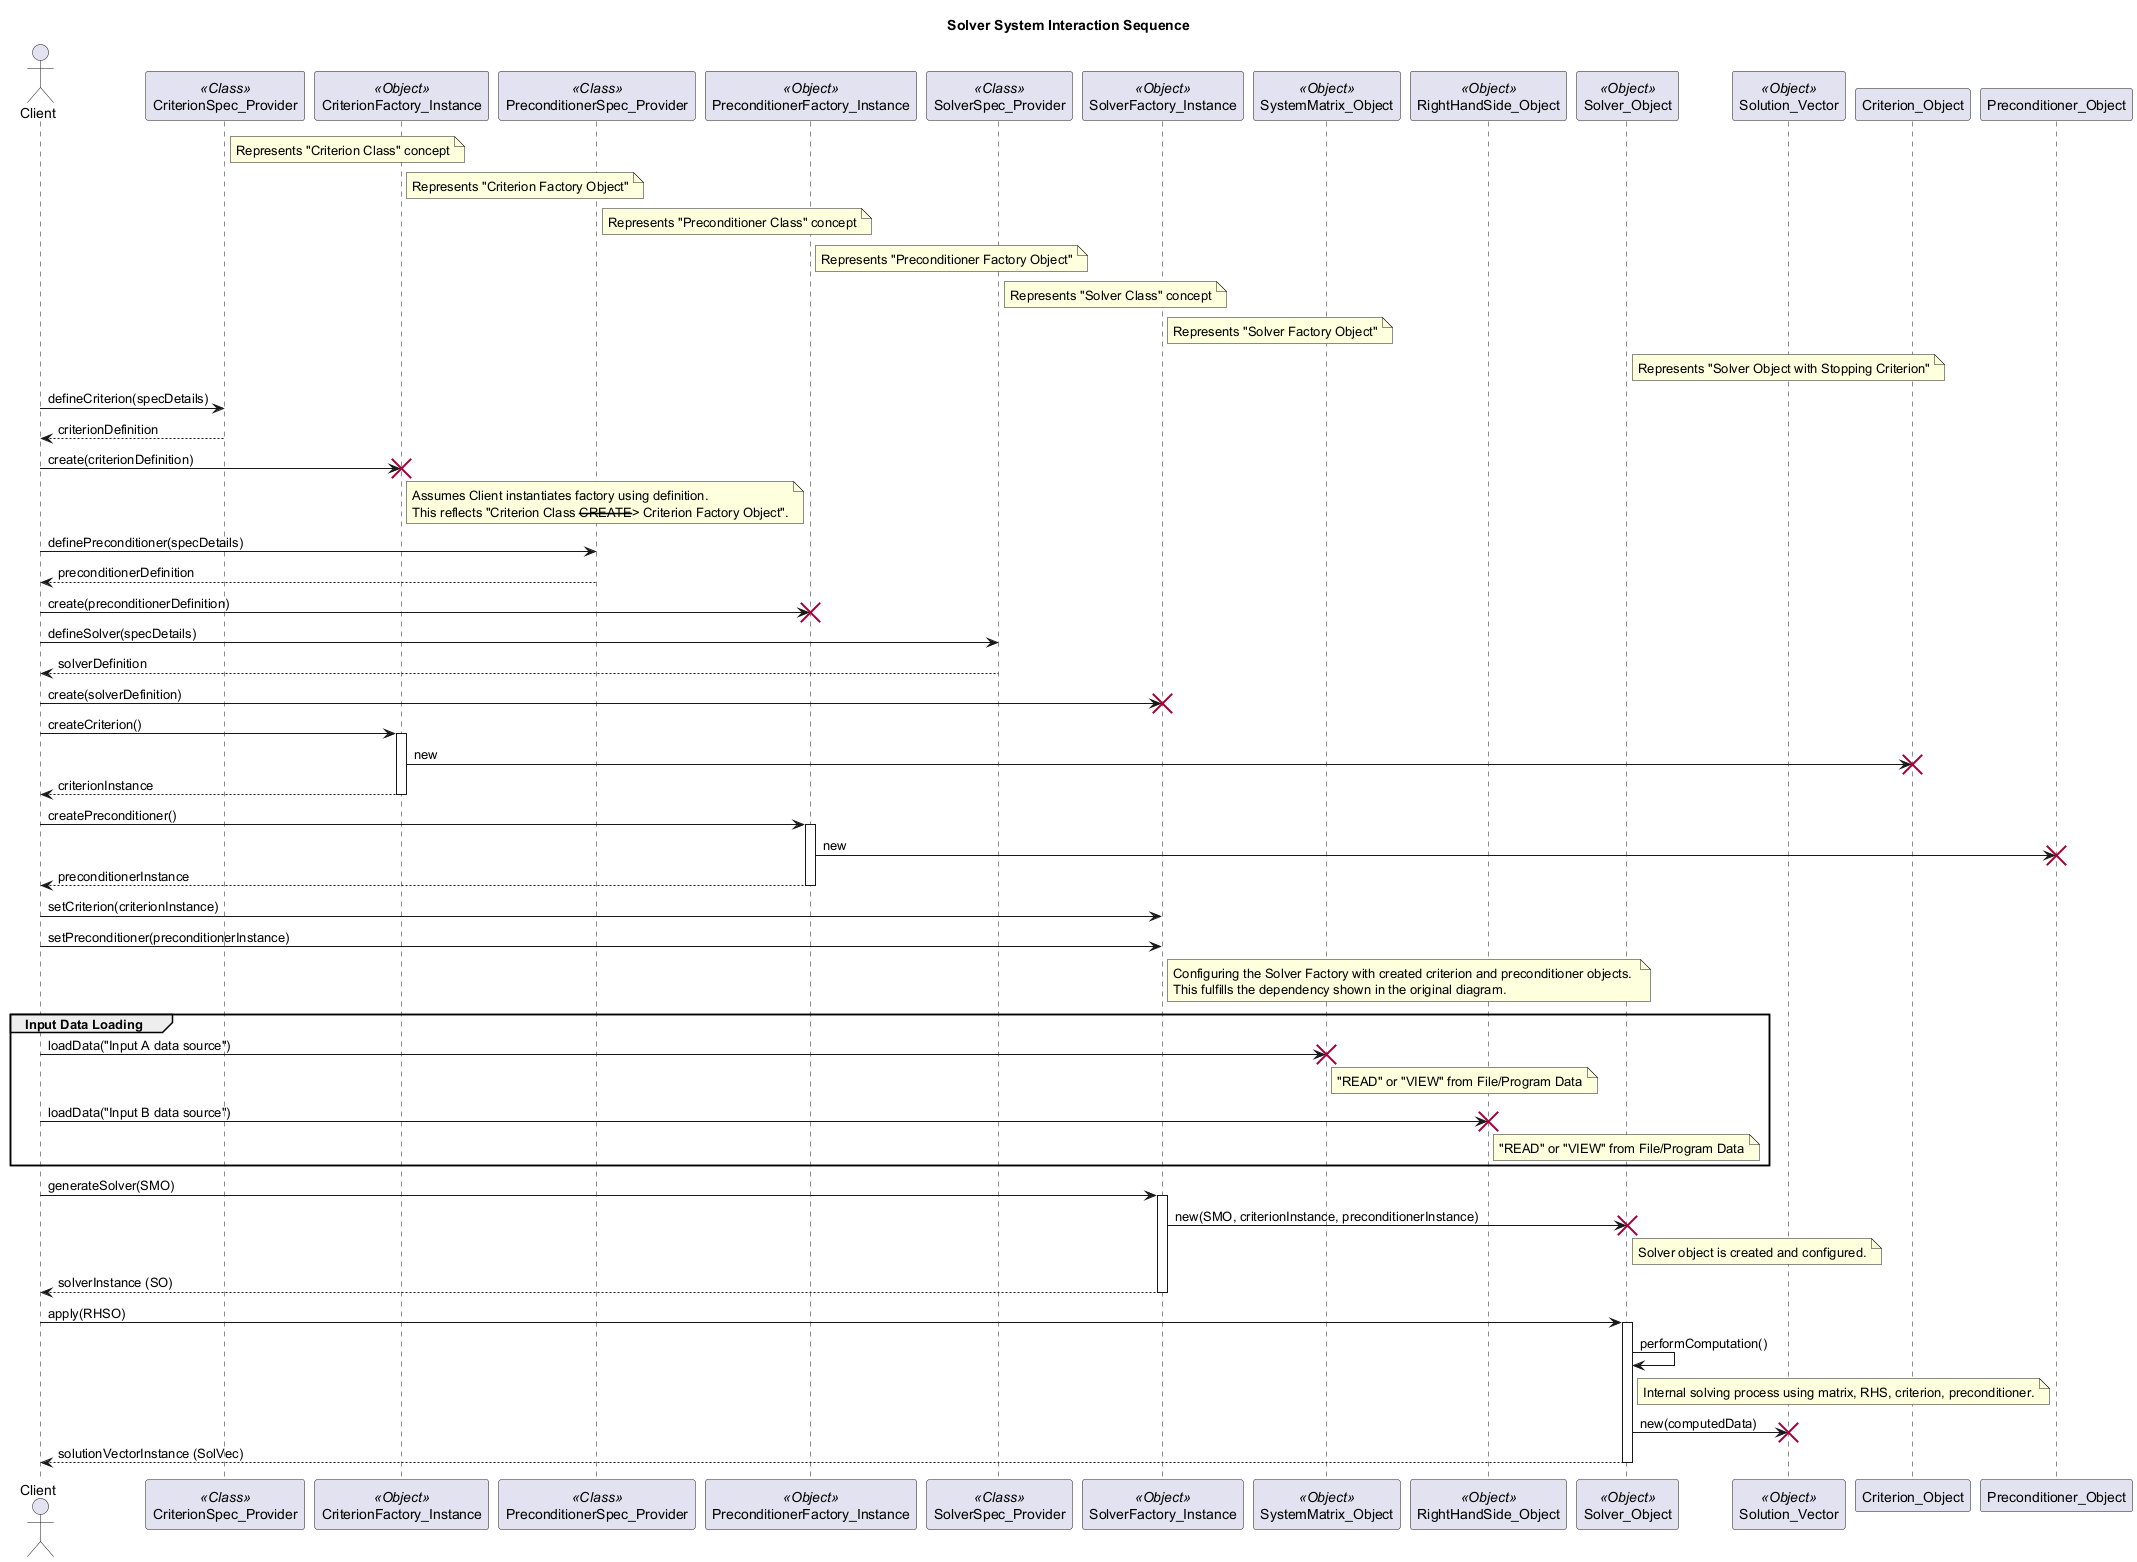

The diagram above was rendered by PlantUML. Its source (embedded in the PNG):
@startuml
title Solver System Interaction Sequence

actor Client

participant CriterionSpec_Provider as CSPEC <<Class>>
note right of CSPEC: Represents "Criterion Class" concept
participant CriterionFactory_Instance as CFO <<Object>>
note right of CFO: Represents "Criterion Factory Object"

participant PreconditionerSpec_Provider as PSPEC <<Class>>
note right of PSPEC: Represents "Preconditioner Class" concept
participant PreconditionerFactory_Instance as PFO <<Object>>
note right of PFO: Represents "Preconditioner Factory Object"

participant SolverSpec_Provider as SSPEC <<Class>>
note right of SSPEC: Represents "Solver Class" concept
participant SolverFactory_Instance as SFO <<Object>>
note right of SFO: Represents "Solver Factory Object"

participant SystemMatrix_Object as SMO <<Object>>
participant RightHandSide_Object as RHSO <<Object>>
participant Solver_Object as SO <<Object>>
note right of SO: Represents "Solver Object with Stopping Criterion"
participant Solution_Vector as SolVec <<Object>>


Client -> CSPEC: defineCriterion(specDetails)
CSPEC --> Client: criterionDefinition
Client -> CFO !! : create(criterionDefinition)
note right of CFO: Assumes Client instantiates factory using definition. \nThis reflects "Criterion Class --CREATE--> Criterion Factory Object".

Client -> PSPEC: definePreconditioner(specDetails)
PSPEC --> Client: preconditionerDefinition
Client -> PFO !! : create(preconditionerDefinition)

Client -> SSPEC: defineSolver(specDetails)
SSPEC --> Client: solverDefinition
Client -> SFO !! : create(solverDefinition)

Client -> CFO: createCriterion()
activate CFO
  CFO -> Criterion_Object !! : new
  CFO --> Client: criterionInstance
deactivate CFO

Client -> PFO: createPreconditioner()
activate PFO
  PFO -> Preconditioner_Object !! : new
  PFO --> Client: preconditionerInstance
deactivate PFO


Client -> SFO: setCriterion(criterionInstance)
Client -> SFO: setPreconditioner(preconditionerInstance)
note right of SFO: Configuring the Solver Factory with created criterion and preconditioner objects. \nThis fulfills the dependency shown in the original diagram.

group Input Data Loading
  Client -> SMO !! : loadData("Input A data source")
  note right of SMO: "READ" or "VIEW" from File/Program Data
  Client -> RHSO !! : loadData("Input B data source")
  note right of RHSO: "READ" or "VIEW" from File/Program Data
end

Client -> SFO: generateSolver(SMO)
activate SFO
  SFO -> SO !! : new(SMO, criterionInstance, preconditionerInstance)
  note right of SO: Solver object is created and configured.
  SFO --> Client: solverInstance (SO)
deactivate SFO

Client -> SO: apply(RHSO)
activate SO
  SO -> SO: performComputation()
  note right of SO: Internal solving process using matrix, RHS, criterion, preconditioner.
  SO -> SolVec !! : new(computedData)
  SO --> Client: solutionVectorInstance (SolVec)
deactivate SO

@enduml